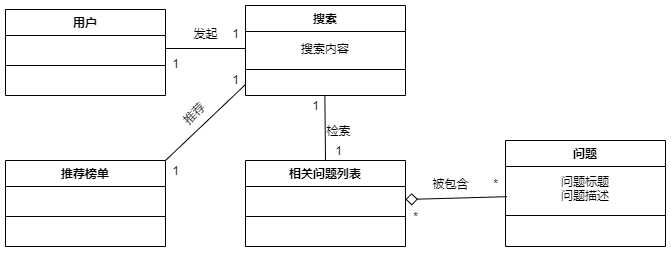

The diagram above was exported from draw.io. Its source (the exported page's mxGraphModel, read from the mxfile embedded in the PNG):
<mxGraphModel dx="1086" dy="806" grid="1" gridSize="10" guides="1" tooltips="1" connect="1" arrows="1" fold="1" page="1" pageScale="1" pageWidth="1169" pageHeight="1654" math="0" shadow="0">
  <root>
    <mxCell id="0" />
    <mxCell id="1" parent="0" />
    <mxCell id="sCC45REa3FyGbRFq8mBE-1" value="1" style="text;html=1;align=center;verticalAlign=middle;resizable=0;points=[];autosize=1;" parent="1" vertex="1">
      <mxGeometry x="575" y="281" width="20" height="20" as="geometry" />
    </mxCell>
    <mxCell id="sCC45REa3FyGbRFq8mBE-5" value="" style="edgeStyle=none;rounded=0;orthogonalLoop=1;jettySize=auto;html=1;endArrow=diamond;endFill=0;endSize=10;targetPerimeterSpacing=0;entryX=1;entryY=0.5;entryDx=0;entryDy=0;exitX=0.008;exitY=0.686;exitDx=0;exitDy=0;exitPerimeter=0;" parent="1" source="sCC45REa3FyGbRFq8mBE-22" target="sCC45REa3FyGbRFq8mBE-26" edge="1">
      <mxGeometry relative="1" as="geometry">
        <mxPoint x="750" y="340" as="sourcePoint" />
      </mxGeometry>
    </mxCell>
    <mxCell id="sCC45REa3FyGbRFq8mBE-7" value="被包含" style="text;html=1;align=center;verticalAlign=middle;resizable=0;points=[];autosize=1;" parent="1" vertex="1">
      <mxGeometry x="672" y="314" width="50" height="20" as="geometry" />
    </mxCell>
    <mxCell id="sCC45REa3FyGbRFq8mBE-8" value="*" style="text;html=1;align=center;verticalAlign=middle;resizable=0;points=[];autosize=1;" parent="1" vertex="1">
      <mxGeometry x="652" y="347" width="20" height="20" as="geometry" />
    </mxCell>
    <mxCell id="sCC45REa3FyGbRFq8mBE-9" value="*" style="text;html=1;align=center;verticalAlign=middle;resizable=0;points=[];autosize=1;" parent="1" vertex="1">
      <mxGeometry x="732" y="314" width="20" height="20" as="geometry" />
    </mxCell>
    <mxCell id="sCC45REa3FyGbRFq8mBE-10" value="发起" style="text;html=1;align=center;verticalAlign=middle;resizable=0;points=[];autosize=1;" parent="1" vertex="1">
      <mxGeometry x="432" y="164" width="40" height="20" as="geometry" />
    </mxCell>
    <mxCell id="sCC45REa3FyGbRFq8mBE-11" value="1" style="text;html=1;align=center;verticalAlign=middle;resizable=0;points=[];autosize=1;" parent="1" vertex="1">
      <mxGeometry x="412" y="194" width="20" height="20" as="geometry" />
    </mxCell>
    <mxCell id="sCC45REa3FyGbRFq8mBE-12" value="1" style="text;html=1;align=center;verticalAlign=middle;resizable=0;points=[];autosize=1;" parent="1" vertex="1">
      <mxGeometry x="472" y="164" width="20" height="20" as="geometry" />
    </mxCell>
    <mxCell id="sCC45REa3FyGbRFq8mBE-13" value="1" style="text;html=1;align=center;verticalAlign=middle;resizable=0;points=[];autosize=1;" parent="1" vertex="1">
      <mxGeometry x="552" y="236" width="20" height="20" as="geometry" />
    </mxCell>
    <mxCell id="sCC45REa3FyGbRFq8mBE-14" value="1" style="text;html=1;align=center;verticalAlign=middle;resizable=0;points=[];autosize=1;" parent="1" vertex="1">
      <mxGeometry x="412" y="301" width="20" height="20" as="geometry" />
    </mxCell>
    <mxCell id="sCC45REa3FyGbRFq8mBE-15" value="1" style="text;html=1;align=center;verticalAlign=middle;resizable=0;points=[];autosize=1;" parent="1" vertex="1">
      <mxGeometry x="472" y="210" width="20" height="20" as="geometry" />
    </mxCell>
    <mxCell id="sCC45REa3FyGbRFq8mBE-16" value="推荐" style="text;html=1;align=center;verticalAlign=middle;resizable=0;points=[];autosize=1;rotation=-45;" parent="1" vertex="1">
      <mxGeometry x="420" y="244" width="40" height="20" as="geometry" />
    </mxCell>
    <mxCell id="sCC45REa3FyGbRFq8mBE-29" value="用户" style="swimlane;fontStyle=1;align=center;verticalAlign=top;childLayout=stackLayout;horizontal=1;startSize=26;horizontalStack=0;resizeParent=1;resizeParentMax=0;resizeLast=0;collapsible=1;marginBottom=0;" parent="1" vertex="1">
      <mxGeometry x="252" y="150" width="160" height="86" as="geometry" />
    </mxCell>
    <mxCell id="sCC45REa3FyGbRFq8mBE-30" value=" " style="text;strokeColor=none;fillColor=none;align=left;verticalAlign=top;spacingLeft=4;spacingRight=4;overflow=hidden;rotatable=0;points=[[0,0.5],[1,0.5]];portConstraint=eastwest;" parent="sCC45REa3FyGbRFq8mBE-29" vertex="1">
      <mxGeometry y="26" width="160" height="26" as="geometry" />
    </mxCell>
    <mxCell id="sCC45REa3FyGbRFq8mBE-31" value="" style="line;strokeWidth=1;fillColor=none;align=left;verticalAlign=middle;spacingTop=-1;spacingLeft=3;spacingRight=3;rotatable=0;labelPosition=right;points=[];portConstraint=eastwest;" parent="sCC45REa3FyGbRFq8mBE-29" vertex="1">
      <mxGeometry y="52" width="160" height="8" as="geometry" />
    </mxCell>
    <mxCell id="sCC45REa3FyGbRFq8mBE-32" value=" " style="text;strokeColor=none;fillColor=none;align=left;verticalAlign=top;spacingLeft=4;spacingRight=4;overflow=hidden;rotatable=0;points=[[0,0.5],[1,0.5]];portConstraint=eastwest;" parent="sCC45REa3FyGbRFq8mBE-29" vertex="1">
      <mxGeometry y="60" width="160" height="26" as="geometry" />
    </mxCell>
    <mxCell id="sCC45REa3FyGbRFq8mBE-37" style="edgeStyle=orthogonalEdgeStyle;rounded=0;orthogonalLoop=1;jettySize=auto;html=1;exitX=1;exitY=0.5;exitDx=0;exitDy=0;entryX=0;entryY=0.5;entryDx=0;entryDy=0;endArrow=none;endFill=0;" parent="1" source="sCC45REa3FyGbRFq8mBE-30" target="sCC45REa3FyGbRFq8mBE-34" edge="1">
      <mxGeometry relative="1" as="geometry" />
    </mxCell>
    <mxCell id="sCC45REa3FyGbRFq8mBE-33" value="搜索" style="swimlane;fontStyle=1;align=center;verticalAlign=top;childLayout=stackLayout;horizontal=1;startSize=26;horizontalStack=0;resizeParent=1;resizeParentMax=0;resizeLast=0;collapsible=1;marginBottom=0;" parent="1" vertex="1">
      <mxGeometry x="492" y="146" width="160" height="90" as="geometry" />
    </mxCell>
    <mxCell id="sCC45REa3FyGbRFq8mBE-34" value="搜索内容" style="text;strokeColor=none;fillColor=none;align=center;verticalAlign=middle;spacingLeft=4;spacingRight=4;overflow=hidden;rotatable=0;points=[[0,0.5],[1,0.5]];portConstraint=eastwest;" parent="sCC45REa3FyGbRFq8mBE-33" vertex="1">
      <mxGeometry y="26" width="160" height="34" as="geometry" />
    </mxCell>
    <mxCell id="sCC45REa3FyGbRFq8mBE-35" value="" style="line;strokeWidth=1;fillColor=none;align=left;verticalAlign=middle;spacingTop=-1;spacingLeft=3;spacingRight=3;rotatable=0;labelPosition=right;points=[];portConstraint=eastwest;" parent="sCC45REa3FyGbRFq8mBE-33" vertex="1">
      <mxGeometry y="60" width="160" height="8" as="geometry" />
    </mxCell>
    <mxCell id="sCC45REa3FyGbRFq8mBE-36" value=" " style="text;strokeColor=none;fillColor=none;align=left;verticalAlign=top;spacingLeft=4;spacingRight=4;overflow=hidden;rotatable=0;points=[[0,0.5],[1,0.5]];portConstraint=eastwest;" parent="sCC45REa3FyGbRFq8mBE-33" vertex="1">
      <mxGeometry y="68" width="160" height="22" as="geometry" />
    </mxCell>
    <mxCell id="sCC45REa3FyGbRFq8mBE-42" style="edgeStyle=none;rounded=0;orthogonalLoop=1;jettySize=auto;html=1;exitX=0.5;exitY=0;exitDx=0;exitDy=0;entryX=0.496;entryY=0.992;entryDx=0;entryDy=0;entryPerimeter=0;endArrow=none;endFill=0;" parent="1" source="sCC45REa3FyGbRFq8mBE-25" target="sCC45REa3FyGbRFq8mBE-36" edge="1">
      <mxGeometry relative="1" as="geometry" />
    </mxCell>
    <mxCell id="sCC45REa3FyGbRFq8mBE-44" value="检索" style="text;html=1;align=center;verticalAlign=middle;resizable=0;points=[];labelBackgroundColor=#ffffff;horizontal=1;" parent="sCC45REa3FyGbRFq8mBE-42" vertex="1" connectable="0">
      <mxGeometry x="0.0661" y="-9" relative="1" as="geometry">
        <mxPoint x="4.34" y="4.09" as="offset" />
      </mxGeometry>
    </mxCell>
    <mxCell id="sCC45REa3FyGbRFq8mBE-25" value="相关问题列表" style="swimlane;fontStyle=1;align=center;verticalAlign=top;childLayout=stackLayout;horizontal=1;startSize=26;horizontalStack=0;resizeParent=1;resizeParentMax=0;resizeLast=0;collapsible=1;marginBottom=0;" parent="1" vertex="1">
      <mxGeometry x="492" y="301" width="160" height="86" as="geometry" />
    </mxCell>
    <mxCell id="sCC45REa3FyGbRFq8mBE-26" value=" " style="text;strokeColor=none;fillColor=none;align=left;verticalAlign=top;spacingLeft=4;spacingRight=4;overflow=hidden;rotatable=0;points=[[0,0.5],[1,0.5]];portConstraint=eastwest;" parent="sCC45REa3FyGbRFq8mBE-25" vertex="1">
      <mxGeometry y="26" width="160" height="26" as="geometry" />
    </mxCell>
    <mxCell id="sCC45REa3FyGbRFq8mBE-27" value="" style="line;strokeWidth=1;fillColor=none;align=left;verticalAlign=middle;spacingTop=-1;spacingLeft=3;spacingRight=3;rotatable=0;labelPosition=right;points=[];portConstraint=eastwest;" parent="sCC45REa3FyGbRFq8mBE-25" vertex="1">
      <mxGeometry y="52" width="160" height="8" as="geometry" />
    </mxCell>
    <mxCell id="sCC45REa3FyGbRFq8mBE-28" value=" " style="text;strokeColor=none;fillColor=none;align=left;verticalAlign=top;spacingLeft=4;spacingRight=4;overflow=hidden;rotatable=0;points=[[0,0.5],[1,0.5]];portConstraint=eastwest;" parent="sCC45REa3FyGbRFq8mBE-25" vertex="1">
      <mxGeometry y="60" width="160" height="26" as="geometry" />
    </mxCell>
    <mxCell id="sCC45REa3FyGbRFq8mBE-41" style="rounded=0;orthogonalLoop=1;jettySize=auto;html=1;exitX=1;exitY=0;exitDx=0;exitDy=0;entryX=0;entryY=0.5;entryDx=0;entryDy=0;endArrow=none;endFill=0;" parent="1" source="sCC45REa3FyGbRFq8mBE-17" target="sCC45REa3FyGbRFq8mBE-36" edge="1">
      <mxGeometry relative="1" as="geometry" />
    </mxCell>
    <mxCell id="sCC45REa3FyGbRFq8mBE-17" value="推荐榜单" style="swimlane;fontStyle=1;align=center;verticalAlign=top;childLayout=stackLayout;horizontal=1;startSize=26;horizontalStack=0;resizeParent=1;resizeParentMax=0;resizeLast=0;collapsible=1;marginBottom=0;" parent="1" vertex="1">
      <mxGeometry x="252" y="301" width="160" height="86" as="geometry" />
    </mxCell>
    <mxCell id="sCC45REa3FyGbRFq8mBE-18" value=" " style="text;strokeColor=none;fillColor=none;align=center;verticalAlign=middle;spacingLeft=4;spacingRight=4;overflow=hidden;rotatable=0;points=[[0,0.5],[1,0.5]];portConstraint=eastwest;" parent="sCC45REa3FyGbRFq8mBE-17" vertex="1">
      <mxGeometry y="26" width="160" height="26" as="geometry" />
    </mxCell>
    <mxCell id="sCC45REa3FyGbRFq8mBE-19" value="" style="line;strokeWidth=1;fillColor=none;align=left;verticalAlign=middle;spacingTop=-1;spacingLeft=3;spacingRight=3;rotatable=0;labelPosition=right;points=[];portConstraint=eastwest;" parent="sCC45REa3FyGbRFq8mBE-17" vertex="1">
      <mxGeometry y="52" width="160" height="8" as="geometry" />
    </mxCell>
    <mxCell id="sCC45REa3FyGbRFq8mBE-20" value=" " style="text;strokeColor=none;fillColor=none;align=left;verticalAlign=top;spacingLeft=4;spacingRight=4;overflow=hidden;rotatable=0;points=[[0,0.5],[1,0.5]];portConstraint=eastwest;" parent="sCC45REa3FyGbRFq8mBE-17" vertex="1">
      <mxGeometry y="60" width="160" height="26" as="geometry" />
    </mxCell>
    <mxCell id="sCC45REa3FyGbRFq8mBE-21" value="问题" style="swimlane;fontStyle=1;align=center;verticalAlign=top;childLayout=stackLayout;horizontal=1;startSize=26;horizontalStack=0;resizeParent=1;resizeParentMax=0;resizeLast=0;collapsible=1;marginBottom=0;" parent="1" vertex="1">
      <mxGeometry x="752" y="281" width="160" height="106" as="geometry" />
    </mxCell>
    <mxCell id="sCC45REa3FyGbRFq8mBE-22" value="问题标题&#10;问题描述" style="text;strokeColor=none;fillColor=none;align=center;verticalAlign=middle;spacingLeft=4;spacingRight=4;overflow=hidden;rotatable=0;points=[[0,0.5],[1,0.5]];portConstraint=eastwest;" parent="sCC45REa3FyGbRFq8mBE-21" vertex="1">
      <mxGeometry y="26" width="160" height="44" as="geometry" />
    </mxCell>
    <mxCell id="sCC45REa3FyGbRFq8mBE-23" value="" style="line;strokeWidth=1;fillColor=none;align=left;verticalAlign=middle;spacingTop=-1;spacingLeft=3;spacingRight=3;rotatable=0;labelPosition=right;points=[];portConstraint=eastwest;" parent="sCC45REa3FyGbRFq8mBE-21" vertex="1">
      <mxGeometry y="70" width="160" height="10" as="geometry" />
    </mxCell>
    <mxCell id="sCC45REa3FyGbRFq8mBE-24" value=" " style="text;strokeColor=none;fillColor=none;align=left;verticalAlign=top;spacingLeft=4;spacingRight=4;overflow=hidden;rotatable=0;points=[[0,0.5],[1,0.5]];portConstraint=eastwest;" parent="sCC45REa3FyGbRFq8mBE-21" vertex="1">
      <mxGeometry y="80" width="160" height="26" as="geometry" />
    </mxCell>
  </root>
</mxGraphModel>